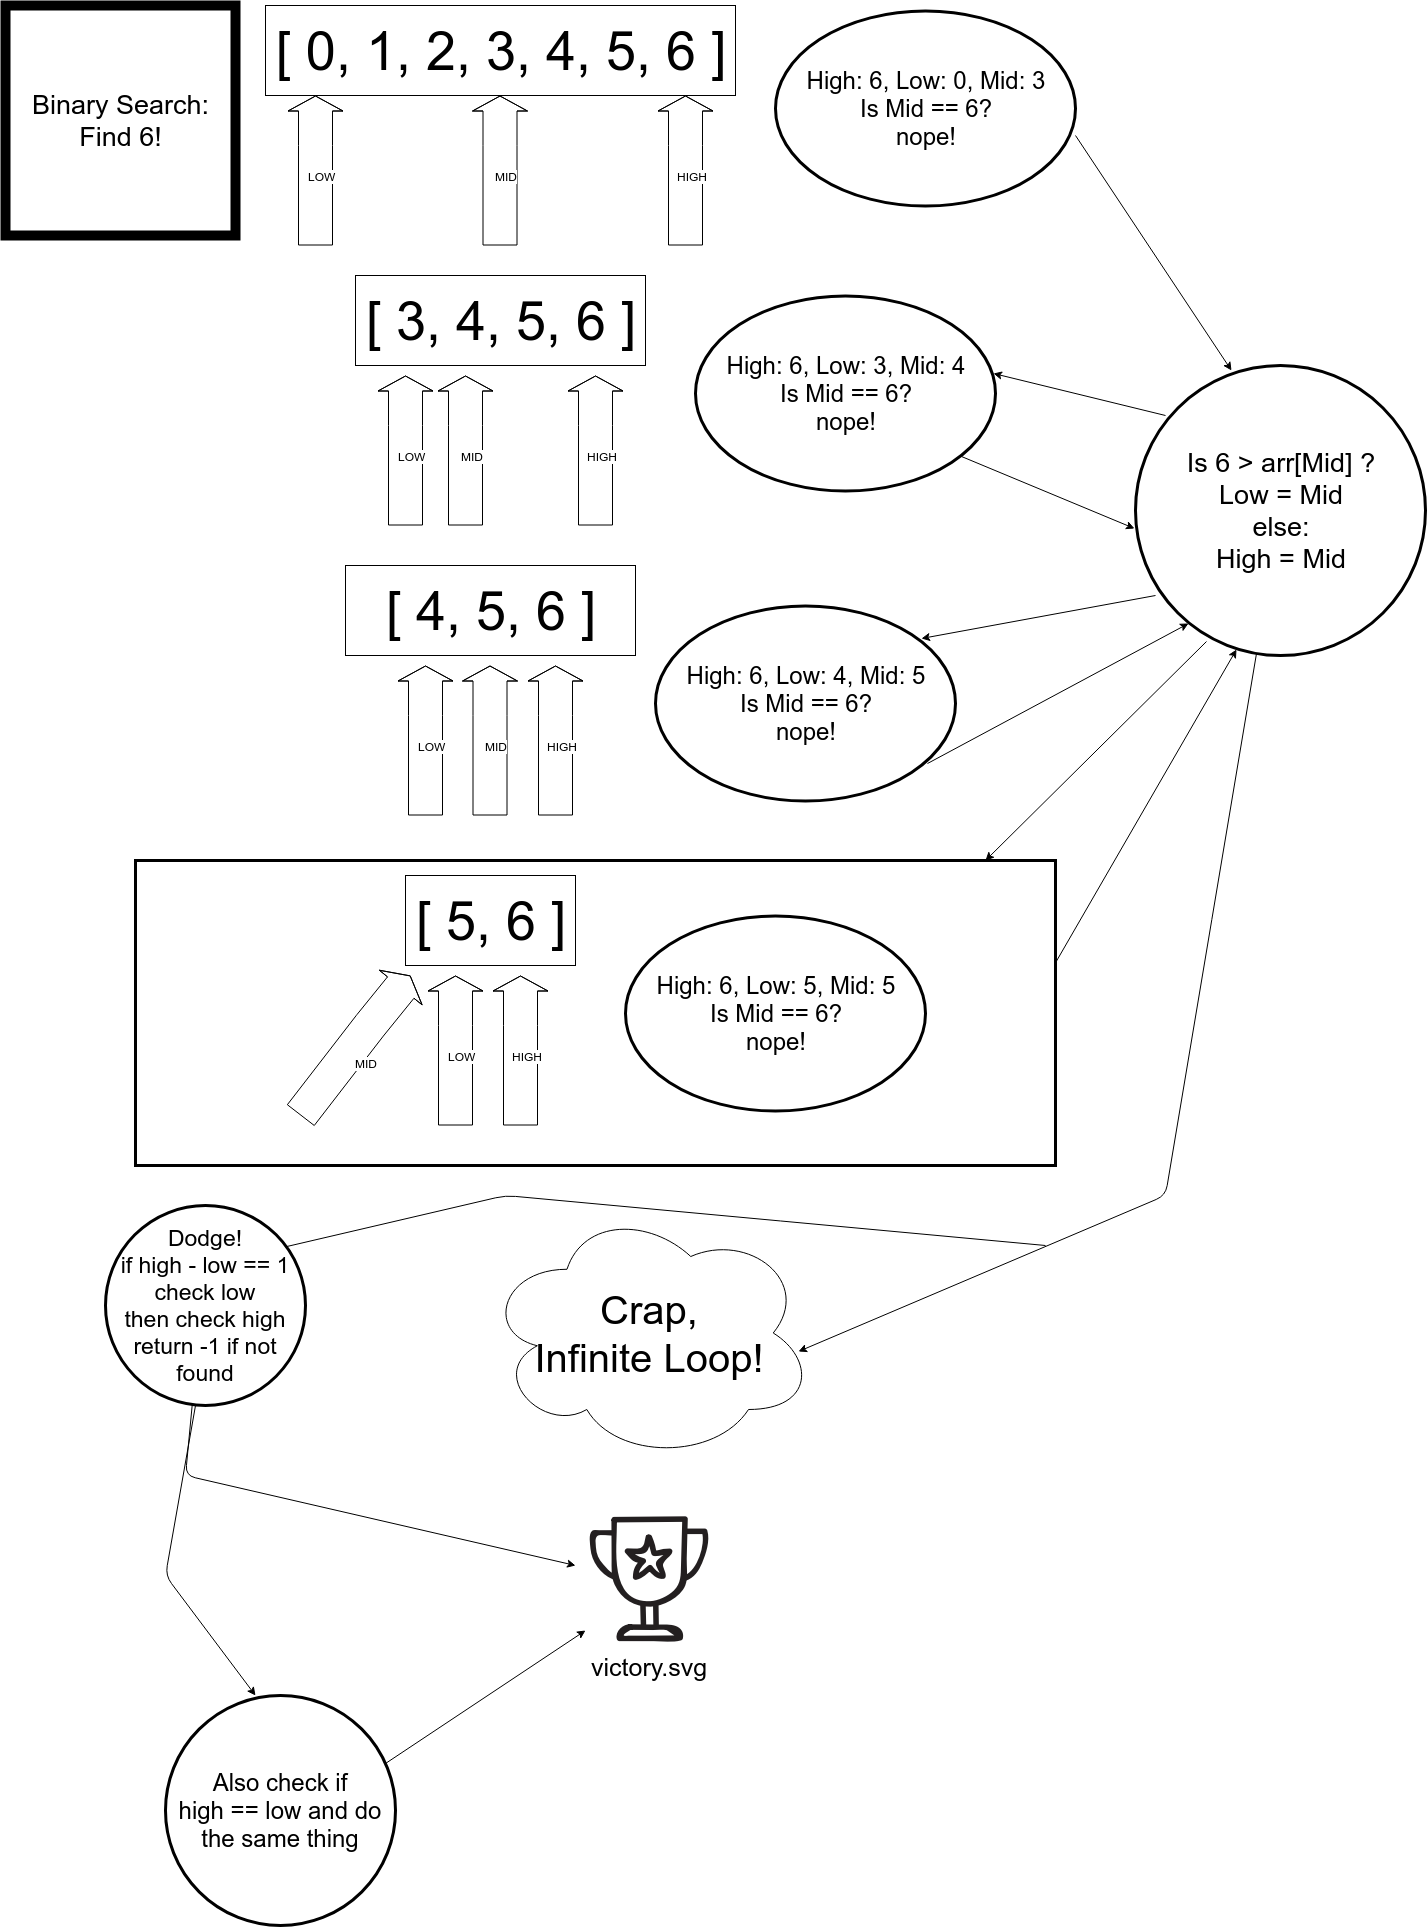

The diagram above was exported from draw.io. Its source (the exported page's mxGraphModel, read from the mxfile embedded in the PNG):
<mxGraphModel dx="2244" dy="749" grid="1" gridSize="10" guides="1" tooltips="1" connect="1" arrows="1" fold="1" page="1" pageScale="1" pageWidth="850" pageHeight="1100" math="0" shadow="0">
  <root>
    <mxCell id="0" />
    <mxCell id="1" parent="0" />
    <mxCell id="QYtis4hK5mwcE8-VqjOL-42" value="" style="rounded=0;whiteSpace=wrap;html=1;strokeWidth=3;" vertex="1" parent="1">
      <mxGeometry x="40" y="885" width="920" height="305" as="geometry" />
    </mxCell>
    <mxCell id="QYtis4hK5mwcE8-VqjOL-1" value="&lt;font style=&quot;font-size: 54px&quot;&gt;[ 0, 1, 2, 3, 4, 5, 6 ]&lt;/font&gt;" style="rounded=0;whiteSpace=wrap;html=1;" vertex="1" parent="1">
      <mxGeometry x="170" y="30" width="470" height="90" as="geometry" />
    </mxCell>
    <mxCell id="QYtis4hK5mwcE8-VqjOL-3" value="" style="shape=flexArrow;endArrow=classic;html=1;width=34;endSize=4.67;" edge="1" parent="1">
      <mxGeometry width="50" height="50" relative="1" as="geometry">
        <mxPoint x="220" y="270" as="sourcePoint" />
        <mxPoint x="220" y="120" as="targetPoint" />
        <Array as="points">
          <mxPoint x="220" y="170" />
        </Array>
      </mxGeometry>
    </mxCell>
    <mxCell id="QYtis4hK5mwcE8-VqjOL-5" value="LOW&lt;br&gt;" style="text;html=1;resizable=0;points=[];align=center;verticalAlign=middle;labelBackgroundColor=#ffffff;" vertex="1" connectable="0" parent="QYtis4hK5mwcE8-VqjOL-3">
      <mxGeometry x="0.1667" y="-19" relative="1" as="geometry">
        <mxPoint x="-13" y="18" as="offset" />
      </mxGeometry>
    </mxCell>
    <mxCell id="QYtis4hK5mwcE8-VqjOL-7" value="" style="shape=flexArrow;endArrow=classic;html=1;width=34;endSize=4.67;" edge="1" parent="1">
      <mxGeometry width="50" height="50" relative="1" as="geometry">
        <mxPoint x="590" y="270" as="sourcePoint" />
        <mxPoint x="590" y="120" as="targetPoint" />
        <Array as="points">
          <mxPoint x="590" y="170" />
        </Array>
      </mxGeometry>
    </mxCell>
    <mxCell id="QYtis4hK5mwcE8-VqjOL-8" value="HIGH&lt;br&gt;" style="text;html=1;resizable=0;points=[];align=center;verticalAlign=middle;labelBackgroundColor=#ffffff;" vertex="1" connectable="0" parent="QYtis4hK5mwcE8-VqjOL-7">
      <mxGeometry x="0.1667" y="-19" relative="1" as="geometry">
        <mxPoint x="-13" y="18" as="offset" />
      </mxGeometry>
    </mxCell>
    <mxCell id="QYtis4hK5mwcE8-VqjOL-9" value="" style="shape=flexArrow;endArrow=classic;html=1;width=34;endSize=4.67;" edge="1" parent="1">
      <mxGeometry width="50" height="50" relative="1" as="geometry">
        <mxPoint x="404.5" y="270" as="sourcePoint" />
        <mxPoint x="404.5" y="120" as="targetPoint" />
        <Array as="points">
          <mxPoint x="404.5" y="170" />
        </Array>
      </mxGeometry>
    </mxCell>
    <mxCell id="QYtis4hK5mwcE8-VqjOL-10" value="MID&lt;br&gt;" style="text;html=1;resizable=0;points=[];align=center;verticalAlign=middle;labelBackgroundColor=#ffffff;" vertex="1" connectable="0" parent="QYtis4hK5mwcE8-VqjOL-9">
      <mxGeometry x="0.1667" y="-19" relative="1" as="geometry">
        <mxPoint x="-13" y="18" as="offset" />
      </mxGeometry>
    </mxCell>
    <mxCell id="QYtis4hK5mwcE8-VqjOL-11" value="&lt;font style=&quot;font-size: 54px&quot;&gt;[ 3, 4, 5, 6 ]&lt;/font&gt;" style="rounded=0;whiteSpace=wrap;html=1;" vertex="1" parent="1">
      <mxGeometry x="260" y="300" width="290" height="90" as="geometry" />
    </mxCell>
    <mxCell id="QYtis4hK5mwcE8-VqjOL-12" value="" style="shape=flexArrow;endArrow=classic;html=1;width=34;endSize=4.67;" edge="1" parent="1">
      <mxGeometry width="50" height="50" relative="1" as="geometry">
        <mxPoint x="310" y="550" as="sourcePoint" />
        <mxPoint x="310" y="400" as="targetPoint" />
        <Array as="points">
          <mxPoint x="310" y="450" />
        </Array>
      </mxGeometry>
    </mxCell>
    <mxCell id="QYtis4hK5mwcE8-VqjOL-13" value="LOW&lt;br&gt;" style="text;html=1;resizable=0;points=[];align=center;verticalAlign=middle;labelBackgroundColor=#ffffff;" vertex="1" connectable="0" parent="QYtis4hK5mwcE8-VqjOL-12">
      <mxGeometry x="0.1667" y="-19" relative="1" as="geometry">
        <mxPoint x="-13" y="18" as="offset" />
      </mxGeometry>
    </mxCell>
    <mxCell id="QYtis4hK5mwcE8-VqjOL-14" value="" style="shape=flexArrow;endArrow=classic;html=1;width=34;endSize=4.67;" edge="1" parent="1">
      <mxGeometry width="50" height="50" relative="1" as="geometry">
        <mxPoint x="500" y="550" as="sourcePoint" />
        <mxPoint x="500" y="400" as="targetPoint" />
        <Array as="points">
          <mxPoint x="500" y="450" />
        </Array>
      </mxGeometry>
    </mxCell>
    <mxCell id="QYtis4hK5mwcE8-VqjOL-15" value="HIGH&lt;br&gt;" style="text;html=1;resizable=0;points=[];align=center;verticalAlign=middle;labelBackgroundColor=#ffffff;" vertex="1" connectable="0" parent="QYtis4hK5mwcE8-VqjOL-14">
      <mxGeometry x="0.1667" y="-19" relative="1" as="geometry">
        <mxPoint x="-13" y="18" as="offset" />
      </mxGeometry>
    </mxCell>
    <mxCell id="QYtis4hK5mwcE8-VqjOL-16" value="" style="shape=flexArrow;endArrow=classic;html=1;width=34;endSize=4.67;" edge="1" parent="1">
      <mxGeometry width="50" height="50" relative="1" as="geometry">
        <mxPoint x="370" y="550" as="sourcePoint" />
        <mxPoint x="370" y="400" as="targetPoint" />
        <Array as="points">
          <mxPoint x="370" y="450" />
        </Array>
      </mxGeometry>
    </mxCell>
    <mxCell id="QYtis4hK5mwcE8-VqjOL-17" value="MID&lt;br&gt;" style="text;html=1;resizable=0;points=[];align=center;verticalAlign=middle;labelBackgroundColor=#ffffff;" vertex="1" connectable="0" parent="QYtis4hK5mwcE8-VqjOL-16">
      <mxGeometry x="0.1667" y="-19" relative="1" as="geometry">
        <mxPoint x="-13" y="18" as="offset" />
      </mxGeometry>
    </mxCell>
    <mxCell id="QYtis4hK5mwcE8-VqjOL-18" value="&lt;font style=&quot;font-size: 54px&quot;&gt;[ 4, 5, 6 ]&lt;/font&gt;" style="rounded=0;whiteSpace=wrap;html=1;" vertex="1" parent="1">
      <mxGeometry x="250" y="590" width="290" height="90" as="geometry" />
    </mxCell>
    <mxCell id="QYtis4hK5mwcE8-VqjOL-19" value="" style="shape=flexArrow;endArrow=classic;html=1;width=34;endSize=4.67;" edge="1" parent="1">
      <mxGeometry width="50" height="50" relative="1" as="geometry">
        <mxPoint x="330" y="840" as="sourcePoint" />
        <mxPoint x="330" y="690" as="targetPoint" />
        <Array as="points">
          <mxPoint x="330" y="740" />
        </Array>
      </mxGeometry>
    </mxCell>
    <mxCell id="QYtis4hK5mwcE8-VqjOL-20" value="LOW&lt;br&gt;" style="text;html=1;resizable=0;points=[];align=center;verticalAlign=middle;labelBackgroundColor=#ffffff;" vertex="1" connectable="0" parent="QYtis4hK5mwcE8-VqjOL-19">
      <mxGeometry x="0.1667" y="-19" relative="1" as="geometry">
        <mxPoint x="-13" y="18" as="offset" />
      </mxGeometry>
    </mxCell>
    <mxCell id="QYtis4hK5mwcE8-VqjOL-21" value="" style="shape=flexArrow;endArrow=classic;html=1;width=34;endSize=4.67;" edge="1" parent="1">
      <mxGeometry width="50" height="50" relative="1" as="geometry">
        <mxPoint x="460" y="840" as="sourcePoint" />
        <mxPoint x="460" y="690" as="targetPoint" />
        <Array as="points">
          <mxPoint x="460" y="740" />
        </Array>
      </mxGeometry>
    </mxCell>
    <mxCell id="QYtis4hK5mwcE8-VqjOL-22" value="HIGH&lt;br&gt;" style="text;html=1;resizable=0;points=[];align=center;verticalAlign=middle;labelBackgroundColor=#ffffff;" vertex="1" connectable="0" parent="QYtis4hK5mwcE8-VqjOL-21">
      <mxGeometry x="0.1667" y="-19" relative="1" as="geometry">
        <mxPoint x="-13" y="18" as="offset" />
      </mxGeometry>
    </mxCell>
    <mxCell id="QYtis4hK5mwcE8-VqjOL-23" value="" style="shape=flexArrow;endArrow=classic;html=1;width=34;endSize=4.67;" edge="1" parent="1">
      <mxGeometry width="50" height="50" relative="1" as="geometry">
        <mxPoint x="394.5" y="840" as="sourcePoint" />
        <mxPoint x="394.5" y="690" as="targetPoint" />
        <Array as="points">
          <mxPoint x="394.5" y="740" />
        </Array>
      </mxGeometry>
    </mxCell>
    <mxCell id="QYtis4hK5mwcE8-VqjOL-24" value="MID&lt;br&gt;" style="text;html=1;resizable=0;points=[];align=center;verticalAlign=middle;labelBackgroundColor=#ffffff;" vertex="1" connectable="0" parent="QYtis4hK5mwcE8-VqjOL-23">
      <mxGeometry x="0.1667" y="-19" relative="1" as="geometry">
        <mxPoint x="-13" y="18" as="offset" />
      </mxGeometry>
    </mxCell>
    <mxCell id="QYtis4hK5mwcE8-VqjOL-25" value="&lt;font style=&quot;font-size: 54px&quot;&gt;[ 5, 6 ]&lt;/font&gt;" style="rounded=0;whiteSpace=wrap;html=1;" vertex="1" parent="1">
      <mxGeometry x="310" y="900" width="170" height="90" as="geometry" />
    </mxCell>
    <mxCell id="QYtis4hK5mwcE8-VqjOL-26" value="" style="shape=flexArrow;endArrow=classic;html=1;width=34;endSize=4.67;" edge="1" parent="1">
      <mxGeometry width="50" height="50" relative="1" as="geometry">
        <mxPoint x="360" y="1150" as="sourcePoint" />
        <mxPoint x="360" y="1000" as="targetPoint" />
        <Array as="points">
          <mxPoint x="360" y="1050" />
        </Array>
      </mxGeometry>
    </mxCell>
    <mxCell id="QYtis4hK5mwcE8-VqjOL-27" value="LOW&lt;br&gt;" style="text;html=1;resizable=0;points=[];align=center;verticalAlign=middle;labelBackgroundColor=#ffffff;" vertex="1" connectable="0" parent="QYtis4hK5mwcE8-VqjOL-26">
      <mxGeometry x="0.1667" y="-19" relative="1" as="geometry">
        <mxPoint x="-13" y="18" as="offset" />
      </mxGeometry>
    </mxCell>
    <mxCell id="QYtis4hK5mwcE8-VqjOL-28" value="" style="shape=flexArrow;endArrow=classic;html=1;width=34;endSize=4.67;" edge="1" parent="1">
      <mxGeometry width="50" height="50" relative="1" as="geometry">
        <mxPoint x="425" y="1150" as="sourcePoint" />
        <mxPoint x="425" y="1000" as="targetPoint" />
        <Array as="points">
          <mxPoint x="425" y="1050" />
        </Array>
      </mxGeometry>
    </mxCell>
    <mxCell id="QYtis4hK5mwcE8-VqjOL-29" value="HIGH&lt;br&gt;" style="text;html=1;resizable=0;points=[];align=center;verticalAlign=middle;labelBackgroundColor=#ffffff;" vertex="1" connectable="0" parent="QYtis4hK5mwcE8-VqjOL-28">
      <mxGeometry x="0.1667" y="-19" relative="1" as="geometry">
        <mxPoint x="-13" y="18" as="offset" />
      </mxGeometry>
    </mxCell>
    <mxCell id="QYtis4hK5mwcE8-VqjOL-30" value="" style="shape=flexArrow;endArrow=classic;html=1;width=34;endSize=4.67;" edge="1" parent="1">
      <mxGeometry width="50" height="50" relative="1" as="geometry">
        <mxPoint x="205" y="1140" as="sourcePoint" />
        <mxPoint x="315" y="1000" as="targetPoint" />
        <Array as="points">
          <mxPoint x="274.5" y="1050" />
        </Array>
      </mxGeometry>
    </mxCell>
    <mxCell id="QYtis4hK5mwcE8-VqjOL-31" value="MID&lt;br&gt;" style="text;html=1;resizable=0;points=[];align=center;verticalAlign=middle;labelBackgroundColor=#ffffff;" vertex="1" connectable="0" parent="QYtis4hK5mwcE8-VqjOL-30">
      <mxGeometry x="0.1667" y="-19" relative="1" as="geometry">
        <mxPoint x="-13" y="18" as="offset" />
      </mxGeometry>
    </mxCell>
    <mxCell id="QYtis4hK5mwcE8-VqjOL-32" value="&lt;font style=&quot;font-size: 40px&quot;&gt;Crap,&lt;br&gt;Infinite Loop!&lt;/font&gt;" style="ellipse;shape=cloud;whiteSpace=wrap;html=1;" vertex="1" parent="1">
      <mxGeometry x="389" y="1230" width="330" height="255" as="geometry" />
    </mxCell>
    <mxCell id="QYtis4hK5mwcE8-VqjOL-33" value="&lt;font style=&quot;font-size: 27px&quot;&gt;Binary Search:&lt;br&gt;Find 6!&lt;/font&gt;&lt;br&gt;" style="whiteSpace=wrap;html=1;aspect=fixed;strokeWidth=10;" vertex="1" parent="1">
      <mxGeometry x="-90" y="30" width="230" height="230" as="geometry" />
    </mxCell>
    <mxCell id="QYtis4hK5mwcE8-VqjOL-35" value="&lt;font style=&quot;font-size: 24px&quot;&gt;High: 6, Low: 0, Mid: 3&lt;br&gt;Is Mid == 6?&lt;br&gt;nope!&lt;/font&gt;&lt;br&gt;" style="ellipse;whiteSpace=wrap;html=1;strokeWidth=3;" vertex="1" parent="1">
      <mxGeometry x="680" y="35" width="300" height="195" as="geometry" />
    </mxCell>
    <mxCell id="QYtis4hK5mwcE8-VqjOL-36" value="&lt;font style=&quot;font-size: 24px&quot;&gt;High: 6, Low: 3, Mid: 4&lt;br&gt;Is Mid == 6?&lt;br&gt;nope!&lt;/font&gt;&lt;br&gt;" style="ellipse;whiteSpace=wrap;html=1;strokeWidth=3;" vertex="1" parent="1">
      <mxGeometry x="600" y="320" width="300" height="195" as="geometry" />
    </mxCell>
    <mxCell id="QYtis4hK5mwcE8-VqjOL-37" value="&lt;font style=&quot;font-size: 24px&quot;&gt;High: 6, Low: 4, Mid: 5&lt;br&gt;Is Mid == 6?&lt;br&gt;nope!&lt;/font&gt;&lt;br&gt;" style="ellipse;whiteSpace=wrap;html=1;strokeWidth=3;" vertex="1" parent="1">
      <mxGeometry x="560" y="630" width="300" height="195" as="geometry" />
    </mxCell>
    <mxCell id="QYtis4hK5mwcE8-VqjOL-38" value="&lt;font style=&quot;font-size: 24px&quot;&gt;High: 6, Low: 5, Mid: 5&lt;br&gt;Is Mid == 6?&lt;br&gt;nope!&lt;/font&gt;&lt;br&gt;" style="ellipse;whiteSpace=wrap;html=1;strokeWidth=3;" vertex="1" parent="1">
      <mxGeometry x="530" y="940" width="300" height="195" as="geometry" />
    </mxCell>
    <mxCell id="QYtis4hK5mwcE8-VqjOL-40" value="" style="endArrow=classic;html=1;" edge="1" parent="1">
      <mxGeometry width="50" height="50" relative="1" as="geometry">
        <mxPoint x="950" y="1270" as="sourcePoint" />
        <mxPoint x="480" y="1590" as="targetPoint" />
        <Array as="points">
          <mxPoint x="410" y="1220" />
          <mxPoint x="110" y="1290" />
          <mxPoint x="90" y="1500" />
        </Array>
      </mxGeometry>
    </mxCell>
    <mxCell id="QYtis4hK5mwcE8-VqjOL-43" value="&lt;font style=&quot;font-size: 23px&quot;&gt;Dodge!&lt;br&gt;if high - low == 1&lt;br&gt;check low&lt;br&gt;then check high&lt;br&gt;return -1 if not found&lt;br&gt;&lt;/font&gt;" style="ellipse;whiteSpace=wrap;html=1;aspect=fixed;strokeWidth=3;" vertex="1" parent="1">
      <mxGeometry x="10" y="1230" width="200" height="200" as="geometry" />
    </mxCell>
    <mxCell id="QYtis4hK5mwcE8-VqjOL-47" value="&lt;font style=&quot;font-size: 25px&quot;&gt;victory.svg&lt;/font&gt;" style="shape=image;html=1;verticalAlign=top;verticalLabelPosition=bottom;labelBackgroundColor=#ffffff;imageAspect=0;aspect=fixed;image=https://cdn4.iconfinder.com/data/icons/online-marketing-hand-drawn-vol-1/52/award__cup__trophy__prize__achievement__winner__victory-128.png;strokeWidth=3;" vertex="1" parent="1">
      <mxGeometry x="490" y="1540" width="128" height="128" as="geometry" />
    </mxCell>
    <mxCell id="QYtis4hK5mwcE8-VqjOL-48" value="&lt;font style=&quot;font-size: 27px&quot;&gt;Is 6 &amp;gt; arr[Mid] ?&lt;br&gt;Low = Mid&lt;br&gt;else:&lt;br&gt;High = Mid&lt;/font&gt;&lt;br&gt;" style="ellipse;whiteSpace=wrap;html=1;aspect=fixed;strokeWidth=3;" vertex="1" parent="1">
      <mxGeometry x="1040" y="390" width="290" height="290" as="geometry" />
    </mxCell>
    <mxCell id="QYtis4hK5mwcE8-VqjOL-50" value="" style="endArrow=classic;html=1;entryX=0.331;entryY=0.017;entryDx=0;entryDy=0;entryPerimeter=0;exitX=1;exitY=0.641;exitDx=0;exitDy=0;exitPerimeter=0;" edge="1" parent="1" source="QYtis4hK5mwcE8-VqjOL-35" target="QYtis4hK5mwcE8-VqjOL-48">
      <mxGeometry width="50" height="50" relative="1" as="geometry">
        <mxPoint x="1000" y="280" as="sourcePoint" />
        <mxPoint x="1050" y="230" as="targetPoint" />
      </mxGeometry>
    </mxCell>
    <mxCell id="QYtis4hK5mwcE8-VqjOL-51" value="" style="endArrow=classic;html=1;entryX=0.993;entryY=0.4;entryDx=0;entryDy=0;entryPerimeter=0;exitX=0.103;exitY=0.172;exitDx=0;exitDy=0;exitPerimeter=0;" edge="1" parent="1" source="QYtis4hK5mwcE8-VqjOL-48" target="QYtis4hK5mwcE8-VqjOL-36">
      <mxGeometry width="50" height="50" relative="1" as="geometry">
        <mxPoint x="970" y="380" as="sourcePoint" />
        <mxPoint x="1020" y="330" as="targetPoint" />
      </mxGeometry>
    </mxCell>
    <mxCell id="QYtis4hK5mwcE8-VqjOL-53" value="" style="endArrow=classic;html=1;exitX=0.887;exitY=0.826;exitDx=0;exitDy=0;exitPerimeter=0;entryX=-0.003;entryY=0.562;entryDx=0;entryDy=0;entryPerimeter=0;" edge="1" parent="1" source="QYtis4hK5mwcE8-VqjOL-36" target="QYtis4hK5mwcE8-VqjOL-48">
      <mxGeometry width="50" height="50" relative="1" as="geometry">
        <mxPoint x="890" y="590" as="sourcePoint" />
        <mxPoint x="940" y="540" as="targetPoint" />
      </mxGeometry>
    </mxCell>
    <mxCell id="QYtis4hK5mwcE8-VqjOL-54" value="" style="endArrow=classic;html=1;entryX=0.887;entryY=0.169;entryDx=0;entryDy=0;entryPerimeter=0;" edge="1" parent="1" target="QYtis4hK5mwcE8-VqjOL-37">
      <mxGeometry width="50" height="50" relative="1" as="geometry">
        <mxPoint x="1060" y="620" as="sourcePoint" />
        <mxPoint x="1050" y="650" as="targetPoint" />
      </mxGeometry>
    </mxCell>
    <mxCell id="QYtis4hK5mwcE8-VqjOL-55" value="" style="endArrow=classic;html=1;entryX=0.348;entryY=0.979;entryDx=0;entryDy=0;entryPerimeter=0;exitX=0.999;exitY=0.341;exitDx=0;exitDy=0;exitPerimeter=0;" edge="1" parent="1" source="QYtis4hK5mwcE8-VqjOL-42" target="QYtis4hK5mwcE8-VqjOL-48">
      <mxGeometry width="50" height="50" relative="1" as="geometry">
        <mxPoint x="1000" y="990" as="sourcePoint" />
        <mxPoint x="1140" y="840" as="targetPoint" />
      </mxGeometry>
    </mxCell>
    <mxCell id="QYtis4hK5mwcE8-VqjOL-56" value="" style="endArrow=classic;html=1;entryX=0.952;entryY=0.573;entryDx=0;entryDy=0;entryPerimeter=0;" edge="1" parent="1" source="QYtis4hK5mwcE8-VqjOL-48" target="QYtis4hK5mwcE8-VqjOL-32">
      <mxGeometry width="50" height="50" relative="1" as="geometry">
        <mxPoint x="1170" y="940" as="sourcePoint" />
        <mxPoint x="1180" y="1290" as="targetPoint" />
        <Array as="points">
          <mxPoint x="1070" y="1220" />
        </Array>
      </mxGeometry>
    </mxCell>
    <mxCell id="QYtis4hK5mwcE8-VqjOL-58" value="" style="endArrow=classic;html=1;entryX=0.183;entryY=0.89;entryDx=0;entryDy=0;entryPerimeter=0;exitX=0.907;exitY=0.81;exitDx=0;exitDy=0;exitPerimeter=0;" edge="1" parent="1" source="QYtis4hK5mwcE8-VqjOL-37" target="QYtis4hK5mwcE8-VqjOL-48">
      <mxGeometry width="50" height="50" relative="1" as="geometry">
        <mxPoint x="950" y="790" as="sourcePoint" />
        <mxPoint x="1000" y="740" as="targetPoint" />
      </mxGeometry>
    </mxCell>
    <mxCell id="QYtis4hK5mwcE8-VqjOL-59" value="" style="endArrow=classic;html=1;exitX=0.245;exitY=0.952;exitDx=0;exitDy=0;exitPerimeter=0;entryX=0.924;entryY=0;entryDx=0;entryDy=0;entryPerimeter=0;" edge="1" parent="1" source="QYtis4hK5mwcE8-VqjOL-48" target="QYtis4hK5mwcE8-VqjOL-42">
      <mxGeometry width="50" height="50" relative="1" as="geometry">
        <mxPoint x="910" y="860" as="sourcePoint" />
        <mxPoint x="960" y="810" as="targetPoint" />
      </mxGeometry>
    </mxCell>
    <mxCell id="QYtis4hK5mwcE8-VqjOL-60" value="" style="endArrow=classic;html=1;exitX=0.45;exitY=1;exitDx=0;exitDy=0;exitPerimeter=0;" edge="1" parent="1" source="QYtis4hK5mwcE8-VqjOL-43">
      <mxGeometry width="50" height="50" relative="1" as="geometry">
        <mxPoint x="90" y="1500" as="sourcePoint" />
        <mxPoint x="160" y="1720" as="targetPoint" />
        <Array as="points">
          <mxPoint x="70" y="1600" />
        </Array>
      </mxGeometry>
    </mxCell>
    <mxCell id="QYtis4hK5mwcE8-VqjOL-61" value="&lt;font style=&quot;font-size: 24px&quot;&gt;Also check if&lt;br&gt;high == low and do the same thing&lt;/font&gt;" style="ellipse;whiteSpace=wrap;html=1;aspect=fixed;strokeWidth=3;" vertex="1" parent="1">
      <mxGeometry x="70" y="1720" width="230" height="230" as="geometry" />
    </mxCell>
    <mxCell id="QYtis4hK5mwcE8-VqjOL-62" value="" style="endArrow=classic;html=1;entryX=0;entryY=0.898;entryDx=0;entryDy=0;entryPerimeter=0;exitX=0.957;exitY=0.296;exitDx=0;exitDy=0;exitPerimeter=0;" edge="1" parent="1" source="QYtis4hK5mwcE8-VqjOL-61" target="QYtis4hK5mwcE8-VqjOL-47">
      <mxGeometry width="50" height="50" relative="1" as="geometry">
        <mxPoint x="460" y="1900" as="sourcePoint" />
        <mxPoint x="510" y="1850" as="targetPoint" />
      </mxGeometry>
    </mxCell>
  </root>
</mxGraphModel>